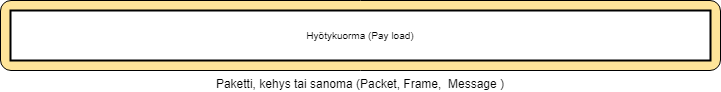

The diagram above was exported from draw.io. Its source (the exported page's mxGraphModel, read from the mxfile embedded in the PNG):
<mxGraphModel dx="1102" dy="865" grid="1" gridSize="10" guides="1" tooltips="1" connect="1" arrows="1" fold="1" page="1" pageScale="1" pageWidth="827" pageHeight="1169" math="0" shadow="0">
  <root>
    <mxCell id="0" />
    <mxCell id="1" parent="0" />
    <mxCell id="2" value="Paketti, kehys tai sanoma (Packet, Frame,&amp;nbsp; Message )" style="rounded=1;whiteSpace=wrap;html=1;strokeColor=#000000;fillColor=#FFE599;labelPosition=center;verticalLabelPosition=bottom;align=center;verticalAlign=top;strokeWidth=1;glass=0;" vertex="1" parent="1">
      <mxGeometry x="40" y="40" width="720" height="70" as="geometry" />
    </mxCell>
    <mxCell id="3" value="&lt;font size=&quot;1&quot;&gt;Hyötykuorma (Pay load)&lt;/font&gt;" style="rounded=0;whiteSpace=wrap;html=1;strokeColor=#000000;fillColor=#FFFFFF;strokeWidth=2;sketch=0;shadow=0;glass=0;gradientColor=none;" vertex="1" parent="1">
      <mxGeometry x="50" y="50" width="700" height="50" as="geometry" />
    </mxCell>
  </root>
</mxGraphModel>